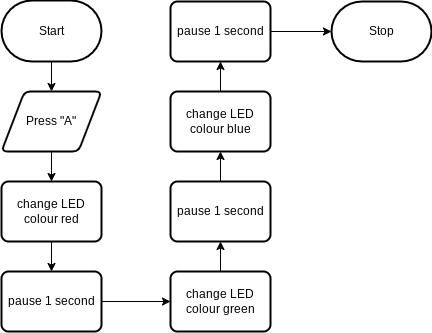

The diagram above was exported from draw.io. Its source (the exported page's mxGraphModel, read from the mxfile embedded in the PNG):
<mxGraphModel dx="1207" dy="508" grid="1" gridSize="10" guides="1" tooltips="1" connect="1" arrows="1" fold="1" page="1" pageScale="1" pageWidth="850" pageHeight="1100" math="0" shadow="0">
  <root>
    <mxCell id="0" />
    <mxCell id="1" parent="0" />
    <mxCell id="6" style="edgeStyle=none;html=1;exitX=0.5;exitY=1;exitDx=0;exitDy=0;exitPerimeter=0;entryX=0.5;entryY=0;entryDx=0;entryDy=0;" edge="1" parent="1" source="2" target="5">
      <mxGeometry relative="1" as="geometry" />
    </mxCell>
    <mxCell id="2" value="Start" style="strokeWidth=2;html=1;shape=mxgraph.flowchart.terminator;whiteSpace=wrap;" parent="1" vertex="1">
      <mxGeometry x="210" y="79" width="100" height="61" as="geometry" />
    </mxCell>
    <mxCell id="3" value="Stop" style="strokeWidth=2;html=1;shape=mxgraph.flowchart.terminator;whiteSpace=wrap;" parent="1" vertex="1">
      <mxGeometry x="540" y="80" width="100" height="60" as="geometry" />
    </mxCell>
    <mxCell id="8" style="edgeStyle=none;html=1;exitX=0.5;exitY=1;exitDx=0;exitDy=0;entryX=0.5;entryY=0;entryDx=0;entryDy=0;" edge="1" parent="1" source="5" target="7">
      <mxGeometry relative="1" as="geometry" />
    </mxCell>
    <mxCell id="5" value="Press &quot;A&quot;" style="shape=parallelogram;html=1;strokeWidth=2;perimeter=parallelogramPerimeter;whiteSpace=wrap;rounded=1;arcSize=12;size=0.23;" vertex="1" parent="1">
      <mxGeometry x="210" y="170" width="100" height="60" as="geometry" />
    </mxCell>
    <mxCell id="14" style="edgeStyle=none;html=1;exitX=0.5;exitY=1;exitDx=0;exitDy=0;entryX=0.5;entryY=0;entryDx=0;entryDy=0;" edge="1" parent="1" source="7" target="9">
      <mxGeometry relative="1" as="geometry" />
    </mxCell>
    <mxCell id="7" value="change LED colour red" style="rounded=1;whiteSpace=wrap;html=1;absoluteArcSize=1;arcSize=14;strokeWidth=2;" vertex="1" parent="1">
      <mxGeometry x="210" y="260" width="100" height="60" as="geometry" />
    </mxCell>
    <mxCell id="20" style="edgeStyle=none;html=1;exitX=1;exitY=0.5;exitDx=0;exitDy=0;entryX=0;entryY=0.5;entryDx=0;entryDy=0;" edge="1" parent="1" source="9" target="10">
      <mxGeometry relative="1" as="geometry" />
    </mxCell>
    <mxCell id="9" value="pause 1 second" style="rounded=1;whiteSpace=wrap;html=1;absoluteArcSize=1;arcSize=14;strokeWidth=2;" vertex="1" parent="1">
      <mxGeometry x="210" y="350" width="100" height="60" as="geometry" />
    </mxCell>
    <mxCell id="21" style="edgeStyle=none;html=1;exitX=0.5;exitY=0;exitDx=0;exitDy=0;entryX=0.5;entryY=1;entryDx=0;entryDy=0;" edge="1" parent="1" source="10" target="11">
      <mxGeometry relative="1" as="geometry" />
    </mxCell>
    <mxCell id="10" value="change LED colour green" style="rounded=1;whiteSpace=wrap;html=1;absoluteArcSize=1;arcSize=14;strokeWidth=2;" vertex="1" parent="1">
      <mxGeometry x="379" y="350" width="100" height="60" as="geometry" />
    </mxCell>
    <mxCell id="22" style="edgeStyle=none;html=1;exitX=0.5;exitY=0;exitDx=0;exitDy=0;entryX=0.5;entryY=1;entryDx=0;entryDy=0;" edge="1" parent="1" source="11" target="12">
      <mxGeometry relative="1" as="geometry" />
    </mxCell>
    <mxCell id="11" value="pause 1 second" style="rounded=1;whiteSpace=wrap;html=1;absoluteArcSize=1;arcSize=14;strokeWidth=2;" vertex="1" parent="1">
      <mxGeometry x="379" y="260" width="100" height="60" as="geometry" />
    </mxCell>
    <mxCell id="23" style="edgeStyle=none;html=1;exitX=0.5;exitY=0;exitDx=0;exitDy=0;entryX=0.5;entryY=1;entryDx=0;entryDy=0;" edge="1" parent="1" source="12" target="13">
      <mxGeometry relative="1" as="geometry" />
    </mxCell>
    <mxCell id="12" value="change LED colour blue" style="rounded=1;whiteSpace=wrap;html=1;absoluteArcSize=1;arcSize=14;strokeWidth=2;" vertex="1" parent="1">
      <mxGeometry x="379" y="170" width="100" height="60" as="geometry" />
    </mxCell>
    <mxCell id="24" style="edgeStyle=none;html=1;exitX=1;exitY=0.5;exitDx=0;exitDy=0;entryX=0;entryY=0.5;entryDx=0;entryDy=0;entryPerimeter=0;" edge="1" parent="1" source="13" target="3">
      <mxGeometry relative="1" as="geometry" />
    </mxCell>
    <mxCell id="13" value="pause 1 second" style="rounded=1;whiteSpace=wrap;html=1;absoluteArcSize=1;arcSize=14;strokeWidth=2;" vertex="1" parent="1">
      <mxGeometry x="379" y="80" width="100" height="60" as="geometry" />
    </mxCell>
  </root>
</mxGraphModel>